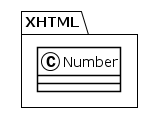

The diagram above was rendered by PlantUML. Its source (embedded in the PNG):
@startuml
!theme plain
package XHTML {
class Number {
}
}
@enduml